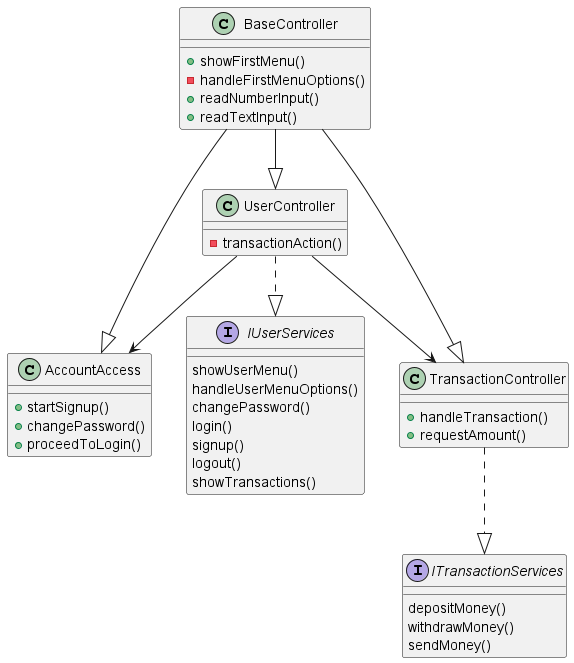

The diagram above was rendered by PlantUML. Its source (embedded in the PNG):
@startuml
'https://plantuml.com/class-diagram

class BaseController{
+showFirstMenu()
-handleFirstMenuOptions()
+readNumberInput()
+readTextInput()
}

class UserController{
-transactionAction()
}

BaseController--|>UserController


class AccountAccess{
+startSignup()
+changePassword()
+proceedToLogin()
}

BaseController--|>AccountAccess
UserController-->AccountAccess

interface IUserServices{
showUserMenu()
handleUserMenuOptions()
changePassword()
login()
signup()
logout()
showTransactions()
}

UserController ..|> IUserServices

class TransactionController{
+handleTransaction()
+requestAmount()
}

BaseController--|>TransactionController

interface ITransactionServices{
depositMoney()
withdrawMoney()
sendMoney()
}

TransactionController ..|> ITransactionServices
UserController-->TransactionController
@enduml